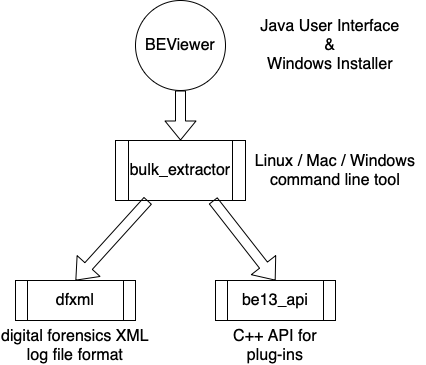

The diagram above was exported from draw.io. Its source (the exported page's mxGraphModel, read from the mxfile embedded in the PNG):
<mxGraphModel dx="823" dy="1154" grid="1" gridSize="10" guides="1" tooltips="1" connect="1" arrows="1" fold="1" page="1" pageScale="1" pageWidth="827" pageHeight="1169" math="0" shadow="0">
  <root>
    <mxCell id="0" />
    <mxCell id="1" parent="0" />
    <mxCell id="rbhcDAhsNpbu4Skirm3U-1" value="BEViewer" style="ellipse;whiteSpace=wrap;html=1;aspect=fixed;fontSize=16;" parent="1" vertex="1">
      <mxGeometry x="240" y="160" width="90" height="90" as="geometry" />
    </mxCell>
    <mxCell id="rbhcDAhsNpbu4Skirm3U-2" value="bulk_extractor" style="shape=process;whiteSpace=wrap;html=1;backgroundOutline=1;fontSize=16;" parent="1" vertex="1">
      <mxGeometry x="220" y="300" width="130" height="60" as="geometry" />
    </mxCell>
    <mxCell id="rbhcDAhsNpbu4Skirm3U-4" value="be13_api" style="shape=process;whiteSpace=wrap;html=1;backgroundOutline=1;fontSize=16;" parent="1" vertex="1">
      <mxGeometry x="320" y="440" width="120" height="40" as="geometry" />
    </mxCell>
    <mxCell id="rbhcDAhsNpbu4Skirm3U-5" value="dfxml" style="shape=process;whiteSpace=wrap;html=1;backgroundOutline=1;fontSize=16;" parent="1" vertex="1">
      <mxGeometry x="120" y="440" width="120" height="40" as="geometry" />
    </mxCell>
    <mxCell id="rbhcDAhsNpbu4Skirm3U-6" value="" style="shape=flexArrow;endArrow=classic;html=1;entryX=0.5;entryY=0;entryDx=0;entryDy=0;exitX=0.5;exitY=1;exitDx=0;exitDy=0;fontSize=16;" parent="1" source="rbhcDAhsNpbu4Skirm3U-1" target="rbhcDAhsNpbu4Skirm3U-2" edge="1">
      <mxGeometry width="50" height="50" relative="1" as="geometry">
        <mxPoint x="160" y="340" as="sourcePoint" />
        <mxPoint x="210" y="290" as="targetPoint" />
      </mxGeometry>
    </mxCell>
    <mxCell id="rbhcDAhsNpbu4Skirm3U-7" value="" style="shape=flexArrow;endArrow=classic;html=1;entryX=0.5;entryY=0;entryDx=0;entryDy=0;exitX=0.25;exitY=1;exitDx=0;exitDy=0;fontSize=16;" parent="1" source="rbhcDAhsNpbu4Skirm3U-2" target="rbhcDAhsNpbu4Skirm3U-5" edge="1">
      <mxGeometry width="50" height="50" relative="1" as="geometry">
        <mxPoint x="90" y="430" as="sourcePoint" />
        <mxPoint x="140" y="380" as="targetPoint" />
      </mxGeometry>
    </mxCell>
    <mxCell id="rbhcDAhsNpbu4Skirm3U-8" value="" style="shape=flexArrow;endArrow=classic;html=1;exitX=0.75;exitY=1;exitDx=0;exitDy=0;entryX=0.5;entryY=0;entryDx=0;entryDy=0;fontSize=16;" parent="1" source="rbhcDAhsNpbu4Skirm3U-2" target="rbhcDAhsNpbu4Skirm3U-4" edge="1">
      <mxGeometry width="50" height="50" relative="1" as="geometry">
        <mxPoint x="470" y="400" as="sourcePoint" />
        <mxPoint x="520" y="350" as="targetPoint" />
      </mxGeometry>
    </mxCell>
    <mxCell id="rbhcDAhsNpbu4Skirm3U-9" value="Java User Interface&lt;br style=&quot;font-size: 16px;&quot;&gt;&amp;amp;&lt;br style=&quot;font-size: 16px;&quot;&gt;Windows Installer" style="text;html=1;strokeColor=none;fillColor=none;align=center;verticalAlign=middle;whiteSpace=wrap;rounded=0;fontSize=16;" parent="1" vertex="1">
      <mxGeometry x="345" y="185" width="180" height="40" as="geometry" />
    </mxCell>
    <mxCell id="rbhcDAhsNpbu4Skirm3U-10" value="Linux / Mac / Windows&lt;br style=&quot;font-size: 16px;&quot;&gt;command line tool" style="text;html=1;strokeColor=none;fillColor=none;align=center;verticalAlign=middle;whiteSpace=wrap;rounded=0;fontSize=16;" parent="1" vertex="1">
      <mxGeometry x="350" y="310" width="180" height="40" as="geometry" />
    </mxCell>
    <mxCell id="rbhcDAhsNpbu4Skirm3U-11" value="C++ API for plug-ins" style="text;html=1;strokeColor=none;fillColor=none;align=center;verticalAlign=middle;whiteSpace=wrap;rounded=0;fontSize=16;" parent="1" vertex="1">
      <mxGeometry x="320" y="490" width="120" height="30" as="geometry" />
    </mxCell>
    <mxCell id="rbhcDAhsNpbu4Skirm3U-12" value="digital forensics XML&lt;br style=&quot;font-size: 16px;&quot;&gt;log file format" style="text;html=1;strokeColor=none;fillColor=none;align=center;verticalAlign=middle;whiteSpace=wrap;rounded=0;fontSize=16;" parent="1" vertex="1">
      <mxGeometry x="105" y="490" width="150" height="30" as="geometry" />
    </mxCell>
  </root>
</mxGraphModel>